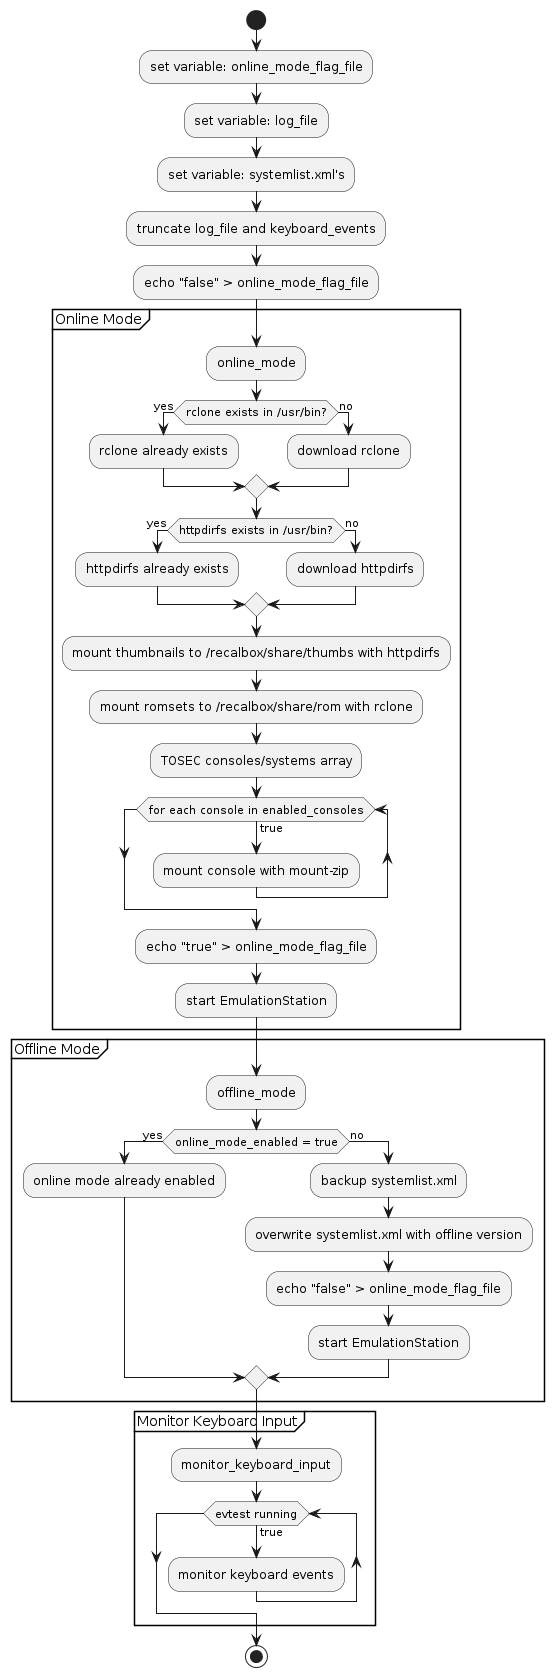

The diagram above was rendered by PlantUML. Its source (embedded in the PNG):
@startuml
start

:set variable: online_mode_flag_file;
:set variable: log_file;
:set variable: systemlist.xml's;

:truncate log_file and keyboard_events;

:echo "false" > online_mode_flag_file;

partition "Online Mode" {
  :online_mode;
  
  if (rclone exists in /usr/bin?) then (yes)
    :rclone already exists;
  else (no)
    :download rclone;
  endif

  if (httpdirfs exists in /usr/bin?) then (yes)
    :httpdirfs already exists;
  else (no)
    :download httpdirfs;
  endif
  
  :mount thumbnails to /recalbox/share/thumbs with httpdirfs;
  :mount romsets to /recalbox/share/rom with rclone;

  :TOSEC consoles/systems array;
  
  while (for each console in enabled_consoles) is (true)
    :mount console with mount-zip;
  endwhile

  :echo "true" > online_mode_flag_file;
  :start EmulationStation;
}

partition "Offline Mode" {
  :offline_mode;

  if (online_mode_enabled = true) then (yes)
    :online mode already enabled;
  else (no)
    :backup systemlist.xml;
    :overwrite systemlist.xml with offline version;
    :echo "false" > online_mode_flag_file;
    :start EmulationStation;
  endif
}

partition "Monitor Keyboard Input" {
  :monitor_keyboard_input;

  while (evtest running) is (true)
    :monitor keyboard events;
  endwhile
}

stop
@enduml